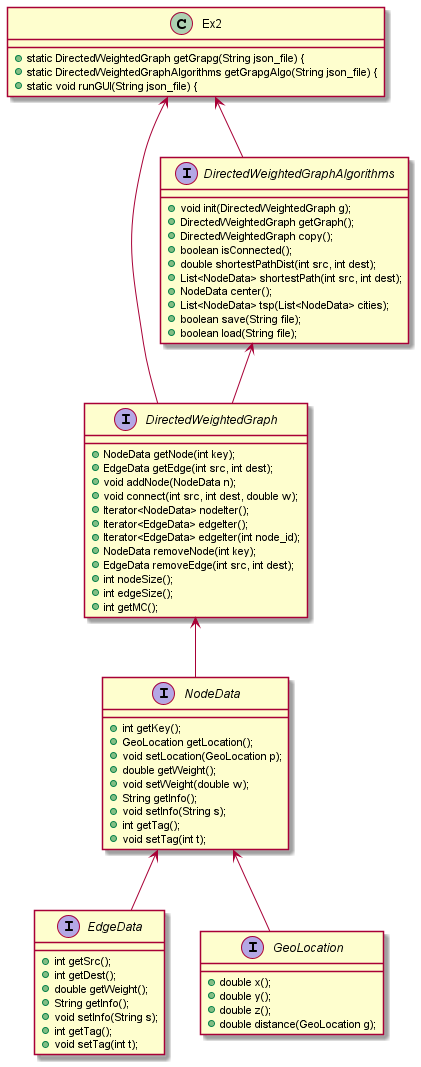

The diagram above was rendered by PlantUML. Its source (embedded in the PNG):
@startuml
'https://plantuml.com/class-diagram

interface NodeData {

	+ int getKey();
	+ GeoLocation getLocation();
	+ void setLocation(GeoLocation p);
	+ double getWeight();
	+ void setWeight(double w);
	+ String getInfo();
	+ void setInfo(String s);
	+int getTag();
	+void setTag(int t);
}

interface EdgeData {

	+ int getSrc();
	+ int getDest();
	+ double getWeight();
	+ String getInfo();
	+ void setInfo(String s);
	+ int getTag();
	+ void setTag(int t);
}
interface GeoLocation {
    + double x();
    + double y();
    + double z();
    + double distance(GeoLocation g);
}
interface DirectedWeightedGraph {
+ NodeData getNode(int key);
+ EdgeData getEdge(int src, int dest);
	+ void addNode(NodeData n);
	+ void connect(int src, int dest, double w);
	+ Iterator<NodeData> nodeIter();
	+ Iterator<EdgeData> edgeIter();
	+ Iterator<EdgeData> edgeIter(int node_id);
	+ NodeData removeNode(int key);
	+ EdgeData removeEdge(int src, int dest);
	+ int nodeSize();
	+ int edgeSize();
	+ int getMC();
}
interface DirectedWeightedGraphAlgorithms {
    + void init(DirectedWeightedGraph g);
    + DirectedWeightedGraph getGraph();
    + DirectedWeightedGraph copy();
    + boolean isConnected();
    + double shortestPathDist(int src, int dest);
    + List<NodeData> shortestPath(int src, int dest);
    + NodeData center();
    +List<NodeData> tsp(List<NodeData> cities);
    + boolean save(String file);
    + boolean load(String file);
}
class Ex2 {
+ static DirectedWeightedGraph getGrapg(String json_file) {
+ static DirectedWeightedGraphAlgorithms getGrapgAlgo(String json_file) {
+ static void runGUI(String json_file) {

    }
NodeData <-- EdgeData
DirectedWeightedGraph <-- NodeData
NodeData <-- GeoLocation
DirectedWeightedGraphAlgorithms <-- DirectedWeightedGraph
Ex2 <-- DirectedWeightedGraphAlgorithms
Ex2 <-- DirectedWeightedGraph
@enduml